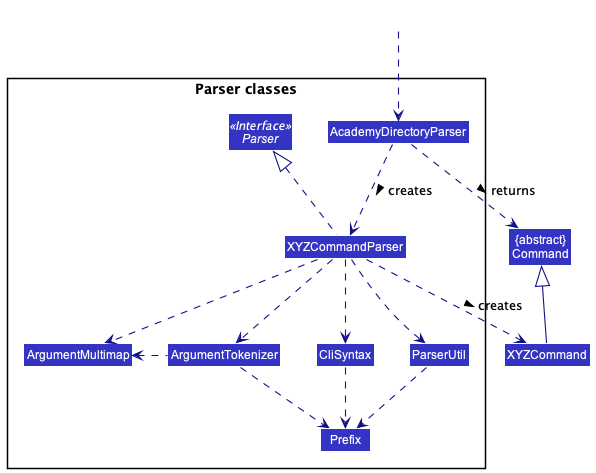

The diagram above was rendered by PlantUML. Its source (embedded in the PNG):
@startuml
!include style.puml
skinparam arrowThickness 1.1
skinparam arrowColor LOGIC_COLOR_T4
skinparam classBackgroundColor LOGIC_COLOR

Class "{abstract}\nCommand" as Command
Class XYZCommand

package "Parser classes"{
Interface Parser <<Interface>>
Class AcademyDirectoryParser
Class XYZCommandParser
Class CliSyntax
Class ParserUtil
Class ArgumentMultimap
Class ArgumentTokenizer
Class Prefix
}

Class HiddenOutside #FFFFFF
HiddenOutside ..> AcademyDirectoryParser

AcademyDirectoryParser .down.> XYZCommandParser: creates >

XYZCommandParser ..> XYZCommand : creates >
AcademyDirectoryParser ..> Command : returns >
XYZCommandParser .up.|> Parser
XYZCommandParser ..> ArgumentMultimap
XYZCommandParser ..> ArgumentTokenizer
ArgumentTokenizer .left.> ArgumentMultimap
XYZCommandParser ..> CliSyntax
CliSyntax ..> Prefix
XYZCommandParser ..> ParserUtil
ParserUtil .down.> Prefix
ArgumentTokenizer .down.> Prefix
XYZCommand -up-|> Command
@enduml